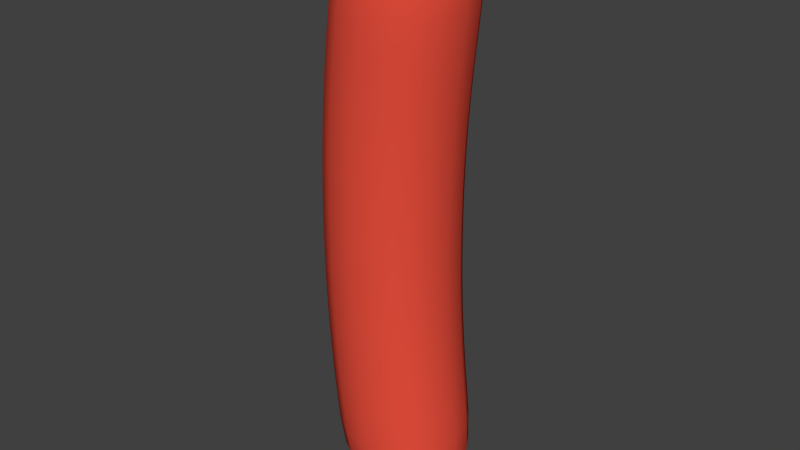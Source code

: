 # Source: salchi2huesos.blend  (saved by Blender 2.74.0; exported with 4.5.12 LTS)
import bpy
from mathutils import Matrix  # noqa: F401  (used for matrix-valued properties, if any)

bpy.ops.wm.read_factory_settings(use_empty=True)
scene = bpy.context.scene
scene.name = 'Scene'

# ---- collections
col_collection_1 = bpy.data.collections.new('Collection 1'); scene.collection.children.link(col_collection_1)

# ---- materials (node trees are filled in below, after node groups)
mat_material = bpy.data.materials.new('Material')
mat_material.alpha_threshold = 0.0
mat_material.use_transparent_shadow = False
mat_material.diffuse_color = (0.8, 0.07681, 0.04611, 1.0)
mat_material.roughness = 0.5
mat_material.line_color = (0.0, 0.0, 0.0, 1.0)

# ---- material node trees

# ---- world
world_world = bpy.data.worlds.new('World'); scene.world = world_world
world_world.color = (0.05088, 0.05088, 0.05088)
world_world.use_sun_shadow = False
world_world.sun_shadow_jitter_overblur = 0.0
world_world.cycles.sampling_method = 'MANUAL'
world_world.cycles.sample_map_resolution = 256

# ---- meshes
me_cube_001 = bpy.data.meshes.new('Cube.001')
me_cube_001.from_pydata([(0.8924, 1.0, 2.567), (-1.246, -1.0, 1.0), (0.8924, -1.0, 2.567), (-1.246, 1.0, 1.0), (-1.108, 1.0, 2.567), (0.7544, -1.0, 1.0), (-1.108, -1.0, 2.567), (0.7544, 1.0, 1.0), (1.151, 1.0, 4.534), (1.151, -1.0, 4.534), (-0.8489, 1.0, 4.534), (-0.8489, -1.0, 4.534), (0.8924, 1.0, -2.567), (-1.246, -1.0, -1.0), (0.8924, -1.0, -2.567), (-1.108, 1.0, -2.567), (-1.108, -1.0, -2.567), (0.7544, 1.0, -1.0), (-1.246, 1.0, -1.0), (0.7544, -1.0, -1.0), (1.151, 1.0, -4.534), (1.151, -1.0, -4.534), (-0.8489, 1.0, -4.534), (-0.8489, -1.0, -4.534)], [], [(3, 1, 6, 4), (5, 7, 0, 2), (0, 4, 10, 8), (7, 3, 4, 0), (9, 8, 10, 11), (1, 5, 2, 6), (2, 0, 8, 9), (6, 2, 9, 11), (4, 6, 11, 10), (12, 20, 22, 15), (21, 23, 22, 20), (14, 21, 20, 12), (16, 23, 21, 14), (15, 22, 23, 16), (5, 1, 13, 19), (7, 5, 19, 17), (3, 7, 17, 18), (1, 3, 18, 13), (18, 15, 16, 13), (19, 14, 12, 17), (17, 12, 15, 18), (13, 16, 14, 19)])
me_cube_001.polygons.foreach_set('use_smooth', [True] * 22)
me_cube_001.materials.append(mat_material)
me_cube_001.use_remesh_preserve_volume = False
me_cube_001.use_remesh_preserve_attributes = False
me_cube_001.use_mirror_vertex_groups = False
me_cube_001.update()
arm_armature_001 = bpy.data.armatures.new('Armature.001')  # bones are not reproduced

# ---- objects
ob_armature_001 = bpy.data.objects.new('Armature.001', arm_armature_001)
ob_cube_001 = bpy.data.objects.new('Cube.001', me_cube_001)

# ---- transforms, parenting, visibility, modifiers, constraints
ob_armature_001.location = (-0.3178, -1.152e-08, -1.976e-07)
ob_armature_001.lineart.crease_threshold = 0.0
ob_cube_001.parent = ob_armature_001
ob_cube_001.matrix_parent_inverse = Matrix(((1.0, 0.0, 0.0, 0.3178), (0.0, 1.0, 0.0, 1.152e-08), (0.0, 0.0, 1.0, 1.976e-07), (0.0, 0.0, 0.0, 1.0)))
ob_cube_001.location = (0.0, 0.0, 0.0)
ob_cube_001.lineart.crease_threshold = 0.0
_vg = ob_cube_001.vertex_groups.new(name='TopMiddle')
for _i, _w in zip([0, 2, 8, 9, 10, 11], [0.08453, 0.09699, 0.7517, 0.8207, 0.05364, 0.07986]): _vg.add([_i], _w, 'REPLACE')
_vg = ob_cube_001.vertex_groups.new(name='Bottom')
for _i, _w in zip([12, 13, 14, 15, 16, 17, 18, 19, 20, 21, 22, 23], [0.8806, 0.1187, 0.8825, 0.8383, 0.8362, 0.1431, 0.1385, 0.1398, 0.9823, 0.9804, 0.9243, 0.9242]): _vg.add([_i], _w, 'REPLACE')
_vg = ob_cube_001.vertex_groups.new(name='CenterMiddle')
for _i, _w in zip([0, 1, 2, 3, 4, 5, 6, 7, 12, 13, 14, 15, 17, 18, 19], [0.07773, 0.6255, 0.0809, 0.2651, 0.0314, 0.71, 0.06583, 0.6961, 0.06273, 0.1322, 0.008549, 0.001361, 0.6268, 0.1649, 0.2099]): _vg.add([_i], _w, 'REPLACE')
_vg = ob_cube_001.vertex_groups.new(name='TopRight')
for _i, _w in zip([0, 4, 8, 10, 11], [0.01817, 0.06885, 0.1281, 0.8405, 0.07493]): _vg.add([_i], _w, 'REPLACE')
_vg = ob_cube_001.vertex_groups.new(name='TopLeft')
for _i, _w in zip([6, 9, 10, 11], [0.07184, 0.08808, 0.05448, 0.7821]): _vg.add([_i], _w, 'REPLACE')
_vg = ob_cube_001.vertex_groups.new(name='MiddleRight')
for _i, _w in zip([1, 3, 4, 5, 7, 13, 15, 16, 17, 18, 19], [0.1761, 0.5482, 0.04116, 0.06599, 0.117, 0.5968, 0.05641, 0.05774, 0.133, 0.6308, 0.1436]): _vg.add([_i], _w, 'REPLACE')
_vg = ob_cube_001.vertex_groups.new(name='MiddleLeft')
for _i, _w in zip([5, 13, 14, 17, 18, 19], [0.0512, 0.09758, 0.04494, 0.08302, 0.01894, 0.469]): _vg.add([_i], _w, 'REPLACE')
_vg = ob_cube_001.vertex_groups.new(name='UpperMiddle')
for _i, _w in zip([0, 1, 2, 3, 4, 5, 6, 7, 8, 9], [0.6618, 0.003069, 0.6568, 0.009363, 0.08291, 0.0901, 0.09153, 0.08501, 0.07073, 0.05378]): _vg.add([_i], _w, 'REPLACE')
_vg = ob_cube_001.vertex_groups.new(name='UpperRight')
for _i, _w in zip([0, 1, 3, 4, 6, 7, 10], [0.08847, 0.002956, 0.07944, 0.6534, 0.07948, 0.01182, 0.004842]): _vg.add([_i], _w, 'REPLACE')
_vg = ob_cube_001.vertex_groups.new(name='UpperLeft')
for _i, _w in zip([1, 2, 3, 4, 5, 6, 11], [0.08278, 0.09463, 0.002549, 0.07698, 0.004766, 0.6392, 0.02622]): _vg.add([_i], _w, 'REPLACE')
_vg = ob_cube_001.vertex_groups.new(name='BottomMiddle')
for _i, _w in zip([12, 14, 20, 21, 22, 23], [0.08447, 0.09703, 0.7517, 0.8207, 0.05364, 0.07986]): _vg.add([_i], _w, 'REPLACE')
_vg = ob_cube_001.vertex_groups.new(name='BottomLeft')
for _i, _w in zip([16, 21, 22, 23], [0.07182, 0.08808, 0.05448, 0.7821]): _vg.add([_i], _w, 'REPLACE')
_vg = ob_cube_001.vertex_groups.new(name='LowerMiddle')
for _i, _w in zip([12, 13, 14, 15, 16, 17, 18, 19, 20, 21], [0.6613, 0.002536, 0.657, 0.08268, 0.0915, 0.07917, 0.005871, 0.09302, 0.07069, 0.05379]): _vg.add([_i], _w, 'REPLACE')
_vg = ob_cube_001.vertex_groups.new(name='LowerRight')
for _i, _w in zip([12, 13, 15, 16, 17, 18, 22], [0.08821, 0.001047, 0.6532, 0.07937, 0.006665, 0.07709, 0.004815]): _vg.add([_i], _w, 'REPLACE')
_vg = ob_cube_001.vertex_groups.new(name='LowerLeft')
for _i, _w in zip([13, 14, 15, 16, 18, 19, 23], [0.08117, 0.09468, 0.07688, 0.6391, 0.0004979, 0.006266, 0.02621]): _vg.add([_i], _w, 'REPLACE')
_vg = ob_cube_001.vertex_groups.new(name='BottomRight')
for _i, _w in zip([12, 15, 20, 22, 23], [0.01808, 0.06881, 0.1281, 0.8405, 0.07493]): _vg.add([_i], _w, 'REPLACE')
_vg = ob_cube_001.vertex_groups.new(name='Bone')
for _i, _w in zip([0, 1, 2, 3, 4, 5, 6, 7, 8, 9, 10, 11, 13, 17, 18, 19], [0.9907, 0.8375, 0.991, 0.8352, 0.9848, 0.8476, 0.9849, 0.8465, 0.999, 0.999, 0.9981, 0.9982, 0.1706, 0.1542, 0.1666, 0.1605]): _vg.add([_i], _w, 'REPLACE')
_vg = ob_cube_001.vertex_groups.new(name='Bone.001')
for _i, _w in zip([1, 3, 5, 7, 12, 13, 14, 15, 16, 17, 18, 19, 20, 21, 22, 23], [0.1625, 0.1648, 0.1524, 0.1535, 0.9906, 0.8294, 0.9905, 0.9846, 0.9842, 0.8458, 0.8334, 0.8395, 0.999, 0.9989, 0.9981, 0.9981]): _vg.add([_i], _w, 'REPLACE')
_m = ob_cube_001.modifiers.new('Subsurf', 'SUBSURF')
_m.uv_smooth = 'PRESERVE_CORNERS'
_m.quality = 2
_m.levels = 3
_m.show_only_control_edges = False
_m = ob_cube_001.modifiers.new('Armature', 'ARMATURE')
_m.object = ob_armature_001

# ---- collection membership
col_collection_1.objects.link(ob_armature_001)
col_collection_1.objects.link(ob_cube_001)

# ---- scene / render settings (as saved in the file)
scene.frame_start = 1; scene.frame_end = 250; scene.frame_set(1)
scene.render.engine = 'BLENDER_EEVEE_NEXT'
scene.render.resolution_percentage = 50
scene.render.dither_intensity = 0.0
scene.cycles.use_denoising = False
scene.cycles.samples = 10
scene.cycles.sampling_pattern = 'TABULATED_SOBOL'
scene.cycles.light_sampling_threshold = 0.0
scene.cycles.use_adaptive_sampling = False
scene.cycles.use_light_tree = False
scene.cycles.blur_glossy = 0.0
scene.cycles.pixel_filter_type = 'GAUSSIAN'
scene.cycles.sample_clamp_indirect = 0.0
scene.view_settings.view_transform = 'Standard'
bpy.context.view_layer.update()

# ---- added for rendering (the .blend has no active camera and no usable light): camera, sun
cam_auto = bpy.data.cameras.new('AutoCamera')
cam_auto.lens = 50.0
cam_auto.sensor_width = 36.0
cam_auto.clip_end = 1000.0
ob_auto_camera = bpy.data.objects.new('AutoCamera', cam_auto)
scene.collection.objects.link(ob_auto_camera)
ob_auto_camera.location = (8.35763, -10.1857, 6.79049)
ob_auto_camera.rotation_euler = (1.09748, -7.21219e-08, 0.694738)
scene.camera = ob_auto_camera
light_auto_sun = bpy.data.lights.new('AutoSun', 'SUN')
light_auto_sun.energy = 3.0
light_auto_sun.angle = 0.0523599
ob_auto_sun = bpy.data.objects.new('AutoSun', light_auto_sun)
scene.collection.objects.link(ob_auto_sun)
ob_auto_sun.rotation_euler = (0.872665, 0.174533, 0.523599)
bpy.context.view_layer.update()

